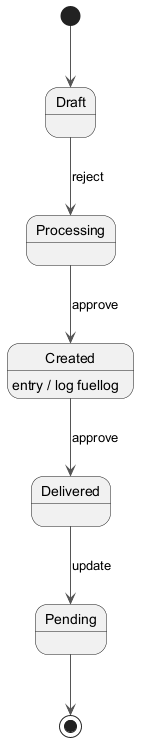

The diagram above was rendered by PlantUML. Its source (embedded in the PNG):
@startuml
skinparam backgroundColor #FFFFFF
skinparam classBackgroundColor #F3E5F5
skinparam classBorderColor #6A1B9A
skinparam ArrowColor #555555
[*] --> Draft
Draft --> Processing : reject
Processing --> Created : approve
Created --> Delivered : approve
Created : entry / log fuellog
Delivered --> Pending : update
Pending --> [*]
@enduml